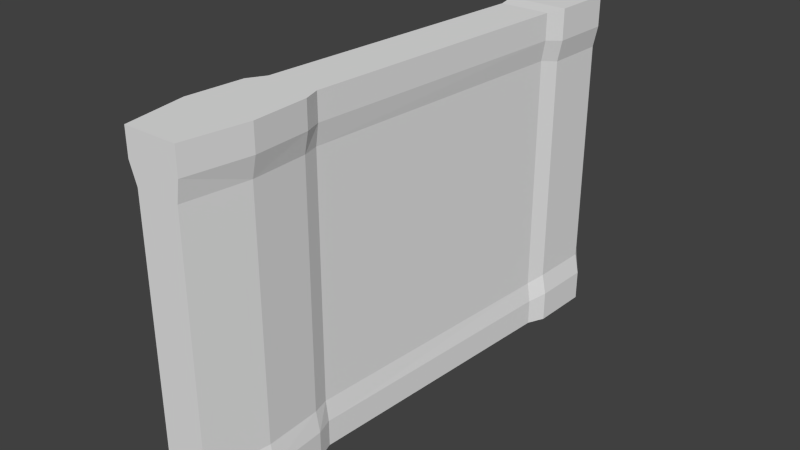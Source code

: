 # Source: AX_DoorMesh.blend  (saved by Blender 2.76.0; exported with 4.5.12 LTS)
import bpy
from mathutils import Matrix  # noqa: F401  (used for matrix-valued properties, if any)

bpy.ops.wm.read_factory_settings(use_empty=True)
scene = bpy.context.scene
scene.name = 'Scene'

# ---- collections
col_collection_1 = bpy.data.collections.new('Collection 1'); scene.collection.children.link(col_collection_1)

# ---- world
world_world = bpy.data.worlds.new('World'); scene.world = world_world
world_world.color = (0.05088, 0.05088, 0.05088)
world_world.use_sun_shadow = False
world_world.sun_shadow_jitter_overblur = 0.0
world_world.cycles.sampling_method = 'MANUAL'
world_world.cycles.sample_map_resolution = 256

# ---- meshes
me_cube_001 = bpy.data.meshes.new('Cube.001')
me_cube_001.from_pydata([(-0.1479, -0.6562, 0.576), (-0.03789, 0.6987, 0.576), (-0.1479, -0.6562, -0.576), (-0.03789, 0.6987, -0.576), (0.05211, -0.6562, 0.576), (0.1521, 0.6987, 0.576), (0.05211, -0.6562, -0.576), (0.1521, 0.6987, -0.576), (-0.1879, -0.7362, 0.576), (-0.1879, -0.7362, -0.576), (0.07211, -0.7362, 0.576), (0.07211, -0.7362, -0.576), (-0.2079, -1.006, 0.576), (-0.2079, -1.006, -0.576), (0.08211, -1.006, 0.576), (0.08211, -1.006, -0.576), (-0.1839, -0.6562, 0.6739), (-0.07189, 0.6987, 0.6739), (0.06611, -0.6562, 0.6739), (0.1681, 0.6987, 0.6739), (-0.2299, -0.7362, 0.6739), (0.09211, -0.7362, 0.6739), (-0.2539, -1.006, 0.6739), (0.1041, -1.006, 0.6739), (-0.1839, -0.6562, -0.6739), (-0.07189, 0.6987, -0.6739), (0.06611, -0.6562, -0.6739), (0.1681, 0.6987, -0.6739), (-0.2299, -0.7362, -0.6739), (0.09211, -0.7362, -0.6739), (-0.2539, -1.006, -0.6739), (0.1041, -1.006, -0.6739), (-0.1839, -0.6562, -0.8), (-0.07189, 0.6987, -0.8), (0.06611, -0.6562, -0.8), (0.1681, 0.6987, -0.8), (-0.2299, -0.7362, -0.8), (0.09211, -0.7362, -0.8), (-0.2539, -1.006, -0.8), (0.1041, -1.006, -0.8), (-0.1839, -0.6562, 0.8), (-0.07189, 0.6987, 0.8), (0.06611, -0.6562, 0.8), (0.1681, 0.6987, 0.8), (-0.2299, -0.7362, 0.8), (0.09211, -0.7362, 0.8), (-0.2539, -1.006, 0.8), (0.1041, -1.006, 0.8), (-0.04494, 0.7887, 0.5569), (-0.04494, 0.7887, -0.5569), (0.1805, 0.7887, 0.5569), (0.1805, 0.7887, -0.5569), (-0.08583, 0.7887, 0.6585), (0.2011, 0.7887, 0.6585), (-0.08583, 0.7887, -0.6585), (0.2011, 0.7887, -0.6585), (-0.08583, 0.7887, -0.806), (0.2011, 0.7887, -0.806), (-0.08583, 0.7887, 0.806), (0.2011, 0.7887, 0.806), (-0.03394, 1.079, 0.5569), (-0.03394, 1.079, -0.5569), (0.1915, 1.079, 0.5569), (0.1915, 1.079, -0.5569), (-0.07483, 1.079, 0.6585), (0.2121, 1.079, 0.6585), (-0.07483, 1.079, -0.6585), (0.2121, 1.079, -0.6585), (-0.07483, 1.079, -0.806), (0.2121, 1.079, -0.806), (-0.07483, 1.079, 0.806), (0.2121, 1.079, 0.806), (0.004441, 1.139, 0.5572), (0.004441, 1.139, -0.5572), (0.1585, 1.139, 0.5572), (0.1585, 1.139, -0.5572), (-0.01578, 1.139, 0.6577), (0.172, 1.139, 0.6577), (-0.01578, 1.139, -0.6577), (0.172, 1.139, -0.6577), (0.01239, 1.139, -0.7499), (0.1438, 1.139, -0.7499), (0.01239, 1.139, 0.7499), (0.1438, 1.139, 0.7499), (-0.1706, -1.306, 0.576), (-0.1706, -1.306, -0.576), (0.03815, -1.306, 0.576), (0.03815, -1.306, -0.576), (-0.2038, -1.306, 0.6739), (0.05399, -1.306, 0.6739), (-0.2038, -1.306, -0.6739), (0.05399, -1.306, -0.6739), (-0.2038, -1.306, -0.8), (0.05399, -1.306, -0.8), (-0.2038, -1.306, 0.8), (0.05399, -1.306, 0.8)], [], [(1, 3, 2, 0), (13, 9, 28, 30), (7, 5, 4, 6), (10, 4, 18, 21), (0, 2, 9, 8), (43, 19, 53, 59), (11, 10, 14, 15), (25, 3, 49, 54), (6, 4, 10, 11), (8, 9, 13, 12), (11, 15, 31, 29), (19, 5, 50, 53), (21, 18, 42, 45), (23, 21, 45, 47), (4, 5, 19, 18), (0, 8, 20, 16), (14, 10, 21, 23), (1, 0, 16, 17), (8, 12, 22, 20), (26, 29, 37, 34), (29, 31, 39, 37), (5, 7, 51, 50), (17, 41, 58, 52), (2, 3, 25, 24), (6, 11, 29, 26), (7, 6, 26, 27), (9, 2, 24, 28), (33, 35, 34, 32), (32, 34, 37, 36), (36, 37, 39, 38), (27, 26, 34, 35), (24, 25, 33, 32), (30, 28, 36, 38), (14, 23, 89, 86), (28, 24, 32, 36), (43, 41, 40, 42), (42, 40, 44, 45), (45, 44, 46, 47), (17, 16, 40, 41), (20, 22, 46, 44), (16, 20, 44, 40), (18, 19, 43, 42), (13, 30, 90, 85), (22, 12, 84, 88), (38, 39, 93, 92), (23, 47, 95, 89), (56, 54, 66, 68), (54, 49, 61, 66), (52, 58, 70, 64), (49, 48, 60, 61), (51, 55, 67, 63), (3, 1, 48, 49), (41, 43, 59, 58), (35, 33, 56, 57), (33, 25, 54, 56), (27, 35, 57, 55), (7, 27, 55, 51), (1, 17, 52, 48), (68, 66, 78, 80), (66, 61, 73, 78), (64, 70, 82, 76), (61, 60, 72, 73), (63, 67, 79, 75), (59, 53, 65, 71), (48, 52, 64, 60), (57, 56, 68, 69), (50, 51, 63, 62), (55, 57, 69, 67), (53, 50, 62, 65), (58, 59, 71, 70), (74, 75, 73, 72), (74, 72, 76, 77), (77, 76, 82, 83), (78, 79, 81, 80), (73, 75, 79, 78), (71, 65, 77, 83), (60, 64, 76, 72), (69, 68, 80, 81), (62, 63, 75, 74), (67, 69, 81, 79), (65, 62, 74, 77), (70, 71, 83, 82), (30, 38, 92, 90), (15, 14, 86, 87), (47, 46, 94, 95), (31, 15, 87, 91), (46, 22, 88, 94), (12, 13, 85, 84), (39, 31, 91, 93), (92, 93, 91, 90), (91, 87, 85, 90), (85, 87, 86, 84), (88, 84, 86, 89), (95, 94, 88, 89)])
_uv = me_cube_001.uv_layers.new(name='UVMap')
_uv.uv.foreach_set('vector', [0.8064, 0.8124, 0.3512, 0.8124, 0.3512, 0.277, 0.8064, 0.277, 0.3512, 0.1387, 0.3512, 0.2454, 0.3125, 0.2454, 0.3125, 0.1387, 0.3512, 0.8124, 0.8064, 0.8124, 0.8064, 0.277, 0.3512, 0.277, 0.8064, 0.2454, 0.8064, 0.277, 0.8451, 0.277, 0.8451, 0.2454, 0.8064, 0.277, 0.3512, 0.277, 0.3512, 0.2454, 0.8064, 0.2454, 0.8949, 0.8124, 0.8451, 0.8124, 0.839, 0.848, 0.8973, 0.848, 0.3512, 0.2454, 0.8064, 0.2454, 0.8064, 0.1387, 0.3512, 0.1387, 0.3125, 0.8124, 0.3512, 0.8124, 0.3587, 0.848, 0.3186, 0.848, 0.3512, 0.277, 0.8064, 0.277, 0.8064, 0.2454, 0.3512, 0.2454, 0.8064, 0.2454, 0.3512, 0.2454, 0.3512, 0.1387, 0.8064, 0.1387, 0.3512, 0.2454, 0.3512, 0.1387, 0.3125, 0.1387, 0.3125, 0.2454, 0.8451, 0.8124, 0.8064, 0.8124, 0.7989, 0.848, 0.839, 0.848, 0.8451, 0.2454, 0.8451, 0.277, 0.8949, 0.277, 0.8949, 0.2454, 0.8451, 0.1387, 0.8451, 0.2454, 0.8949, 0.2454, 0.8949, 0.1387, 0.8064, 0.277, 0.8064, 0.8124, 0.8451, 0.8124, 0.8451, 0.277, 0.8064, 0.277, 0.8064, 0.2454, 0.8451, 0.2454, 0.8451, 0.277, 0.8064, 0.1387, 0.8064, 0.2454, 0.8451, 0.2454, 0.8451, 0.1387, 0.8064, 0.8124, 0.8064, 0.277, 0.8451, 0.277, 0.8451, 0.8124, 0.8064, 0.2454, 0.8064, 0.1387, 0.8451, 0.1387, 0.8451, 0.2454, 0.3125, 0.277, 0.3125, 0.2454, 0.2626, 0.2454, 0.2626, 0.277, 0.3125, 0.2454, 0.3125, 0.1387, 0.2626, 0.1387, 0.2626, 0.2454, 0.8064, 0.8124, 0.3512, 0.8124, 0.3587, 0.848, 0.7989, 0.848, 0.8451, 0.8124, 0.8949, 0.8124, 0.8973, 0.848, 0.839, 0.848, 0.3512, 0.277, 0.3512, 0.8124, 0.3125, 0.8124, 0.3125, 0.277, 0.3512, 0.277, 0.3512, 0.2454, 0.3125, 0.2454, 0.3125, 0.277, 0.3512, 0.8124, 0.3512, 0.277, 0.3125, 0.277, 0.3125, 0.8124, 0.3512, 0.2454, 0.3512, 0.277, 0.3125, 0.277, 0.3125, 0.2454, 0.2626, 0.8124, 0.2626, 0.8124, 0.2626, 0.277, 0.2626, 0.277, 0.2626, 0.277, 0.2626, 0.277, 0.2626, 0.2454, 0.2626, 0.2454, 0.2626, 0.2454, 0.2626, 0.2454, 0.2626, 0.1387, 0.2626, 0.1387, 0.3125, 0.8124, 0.3125, 0.277, 0.2626, 0.277, 0.2626, 0.8124, 0.3125, 0.277, 0.3125, 0.8124, 0.2626, 0.8124, 0.2626, 0.277, 0.3125, 0.1387, 0.3125, 0.2454, 0.2626, 0.2454, 0.2626, 0.1387, 0.8064, 0.1387, 0.8451, 0.1387, 0.8451, 0.02012, 0.8064, 0.02012, 0.3125, 0.2454, 0.3125, 0.277, 0.2626, 0.277, 0.2626, 0.2454, 0.8949, 0.8124, 0.8949, 0.8124, 0.8949, 0.277, 0.8949, 0.277, 0.8949, 0.277, 0.8949, 0.277, 0.8949, 0.2454, 0.8949, 0.2454, 0.8949, 0.2454, 0.8949, 0.2454, 0.8949, 0.1387, 0.8949, 0.1387, 0.8451, 0.8124, 0.8451, 0.277, 0.8949, 0.277, 0.8949, 0.8124, 0.8451, 0.2454, 0.8451, 0.1387, 0.8949, 0.1387, 0.8949, 0.2454, 0.8451, 0.277, 0.8451, 0.2454, 0.8949, 0.2454, 0.8949, 0.277, 0.8451, 0.277, 0.8451, 0.8124, 0.8949, 0.8124, 0.8949, 0.277, 0.3512, 0.1387, 0.3125, 0.1387, 0.3125, 0.02012, 0.3512, 0.02012, 0.8451, 0.1387, 0.8064, 0.1387, 0.8064, 0.02012, 0.8451, 0.02012, 0.2626, 0.1387, 0.2626, 0.1387, 0.2626, 0.02012, 0.2626, 0.02012, 0.8451, 0.1387, 0.8949, 0.1387, 0.8949, 0.02012, 0.8451, 0.02012, 0.2603, 0.848, 0.3186, 0.848, 0.3186, 0.9626, 0.2603, 0.9626, 0.3186, 0.848, 0.3587, 0.848, 0.3587, 0.9626, 0.3186, 0.9626, 0.839, 0.848, 0.8973, 0.848, 0.8973, 0.9626, 0.839, 0.9626, 0.3587, 0.848, 0.7989, 0.848, 0.7989, 0.9626, 0.3587, 0.9626, 0.3587, 0.848, 0.3186, 0.848, 0.3186, 0.9626, 0.3587, 0.9626, 0.3512, 0.8124, 0.8064, 0.8124, 0.7989, 0.848, 0.3587, 0.848, 0.8949, 0.8124, 0.8949, 0.8124, 0.8973, 0.848, 0.8973, 0.848, 0.2626, 0.8124, 0.2626, 0.8124, 0.2603, 0.848, 0.2603, 0.848, 0.2626, 0.8124, 0.3125, 0.8124, 0.3186, 0.848, 0.2603, 0.848, 0.3125, 0.8124, 0.2626, 0.8124, 0.2603, 0.848, 0.3186, 0.848, 0.3512, 0.8124, 0.3125, 0.8124, 0.3186, 0.848, 0.3587, 0.848, 0.8064, 0.8124, 0.8451, 0.8124, 0.839, 0.848, 0.7989, 0.848, 0.06842, 0.8656, 0.06842, 0.802, 0.09388, 0.8017, 0.106, 0.8414, 0.06842, 0.802, 0.08605, 0.7582, 0.1026, 0.7583, 0.09388, 0.8017, 0.06842, 0.2342, 0.06842, 0.1706, 0.106, 0.1948, 0.09388, 0.2346, 0.08605, 0.7582, 0.08605, 0.278, 0.1026, 0.2779, 0.1026, 0.7583, 0.1832, 0.7582, 0.1921, 0.802, 0.1748, 0.8017, 0.169, 0.7583, 0.8973, 0.848, 0.839, 0.848, 0.839, 0.9626, 0.8973, 0.9626, 0.7989, 0.848, 0.839, 0.848, 0.839, 0.9626, 0.7989, 0.9626, 0.2603, 0.848, 0.2603, 0.848, 0.2603, 0.9626, 0.2603, 0.9626, 0.7989, 0.848, 0.3587, 0.848, 0.3587, 0.9626, 0.7989, 0.9626, 0.3186, 0.848, 0.2603, 0.848, 0.2603, 0.9626, 0.3186, 0.9626, 0.839, 0.848, 0.7989, 0.848, 0.7989, 0.9626, 0.839, 0.9626, 0.8973, 0.848, 0.8973, 0.848, 0.8973, 0.9626, 0.8973, 0.9626, 0.169, 0.2779, 0.169, 0.7583, 0.1026, 0.7583, 0.1026, 0.2779, 0.169, 0.2779, 0.1026, 0.2779, 0.09388, 0.2346, 0.1748, 0.2346, 0.1748, 0.2346, 0.09388, 0.2346, 0.106, 0.1948, 0.1627, 0.1948, 0.09388, 0.8017, 0.1748, 0.8017, 0.1627, 0.8414, 0.106, 0.8414, 0.1026, 0.7583, 0.169, 0.7583, 0.1748, 0.8017, 0.09388, 0.8017, 0.1921, 0.1706, 0.1921, 0.2342, 0.1748, 0.2346, 0.1627, 0.1948, 0.08605, 0.278, 0.06842, 0.2342, 0.09388, 0.2346, 0.1026, 0.2779, 0.1921, 0.8656, 0.06842, 0.8656, 0.106, 0.8414, 0.1627, 0.8414, 0.1832, 0.278, 0.1832, 0.7582, 0.169, 0.7583, 0.169, 0.2779, 0.1921, 0.802, 0.1921, 0.8656, 0.1627, 0.8414, 0.1748, 0.8017, 0.1921, 0.2342, 0.1832, 0.278, 0.169, 0.2779, 0.1748, 0.2346, 0.06842, 0.1706, 0.1921, 0.1706, 0.1627, 0.1948, 0.106, 0.1948, 0.3125, 0.1387, 0.2626, 0.1387, 0.2626, 0.02012, 0.3125, 0.02012, 0.3512, 0.1387, 0.8064, 0.1387, 0.8064, 0.02012, 0.3512, 0.02012, 0.8949, 0.1387, 0.8949, 0.1387, 0.8949, 0.02012, 0.8949, 0.02012, 0.3125, 0.1387, 0.3512, 0.1387, 0.3512, 0.02012, 0.3125, 0.02012, 0.8949, 0.1387, 0.8451, 0.1387, 0.8451, 0.02012, 0.8949, 0.02012, 0.8064, 0.1387, 0.3512, 0.1387, 0.3512, 0.02012, 0.8064, 0.02012, 0.2626, 0.1387, 0.3125, 0.1387, 0.3125, 0.02012, 0.2626, 0.02012, 0.2626, 0.02012, 0.2626, 0.02012, 0.3125, 0.02012, 0.3125, 0.02012, 0.3125, 0.02012, 0.3512, 0.02012, 0.3512, 0.02012, 0.3125, 0.02012, 0.3512, 0.02012, 0.3512, 0.02012, 0.8064, 0.02012, 0.8064, 0.02012, 0.8451, 0.02012, 0.8064, 0.02012, 0.8064, 0.02012, 0.8451, 0.02012, 0.8949, 0.02012, 0.8949, 0.02012, 0.8451, 0.02012, 0.8451, 0.02012])
me_cube_001.use_remesh_preserve_volume = False
me_cube_001.use_remesh_preserve_attributes = False
me_cube_001.use_mirror_vertex_groups = False
me_cube_001.update()

# ---- objects
ob_cube = bpy.data.objects.new('Cube', me_cube_001)

# ---- transforms, parenting, visibility, modifiers, constraints
ob_cube.location = (1.566, 1.006, -4.001e-08)
ob_cube.lineart.crease_threshold = 0.0

# ---- collection membership
col_collection_1.objects.link(ob_cube)

# ---- scene / render settings (as saved in the file)
scene.frame_start = 1; scene.frame_end = 250; scene.frame_set(1)
scene.render.engine = 'BLENDER_EEVEE_NEXT'
scene.render.resolution_percentage = 50
scene.render.dither_intensity = 0.0
scene.cycles.use_denoising = False
scene.cycles.samples = 10
scene.cycles.sampling_pattern = 'TABULATED_SOBOL'
scene.cycles.light_sampling_threshold = 0.0
scene.cycles.use_adaptive_sampling = False
scene.cycles.use_light_tree = False
scene.cycles.blur_glossy = 0.0
scene.cycles.pixel_filter_type = 'GAUSSIAN'
scene.cycles.sample_clamp_indirect = 0.0
scene.view_settings.view_transform = 'Standard'
bpy.context.view_layer.update()

# ---- added for rendering (the .blend has no active camera and no usable light): camera, sun
cam_auto = bpy.data.cameras.new('AutoCamera')
cam_auto.lens = 50.0
cam_auto.sensor_width = 36.0
cam_auto.clip_end = 1000.0
ob_auto_camera = bpy.data.objects.new('AutoCamera', cam_auto)
scene.collection.objects.link(ob_auto_camera)
ob_auto_camera.location = (4.28852, -2.36989, 2.19492)
ob_auto_camera.rotation_euler = (1.09748, -7.21219e-08, 0.694738)
scene.camera = ob_auto_camera
light_auto_sun = bpy.data.lights.new('AutoSun', 'SUN')
light_auto_sun.energy = 3.0
light_auto_sun.angle = 0.0523599
ob_auto_sun = bpy.data.objects.new('AutoSun', light_auto_sun)
scene.collection.objects.link(ob_auto_sun)
ob_auto_sun.rotation_euler = (0.872665, 0.174533, 0.523599)
bpy.context.view_layer.update()
